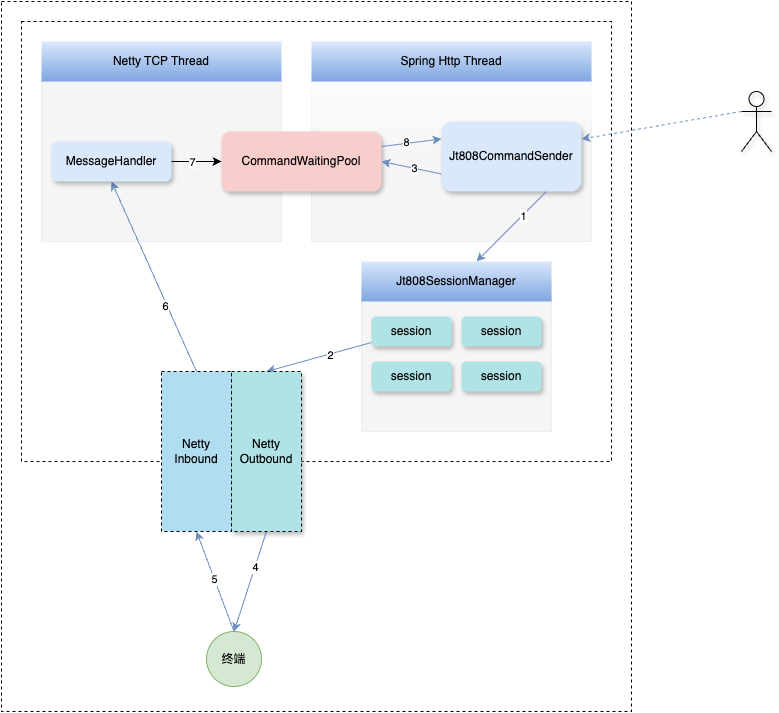

The diagram above was exported from draw.io. Its source (the exported page's mxGraphModel, read from the mxfile embedded in the PNG):
<mxGraphModel dx="2074" dy="1214" grid="1" gridSize="10" guides="1" tooltips="1" connect="1" arrows="1" fold="1" page="1" pageScale="1" pageWidth="827" pageHeight="1169" math="0" shadow="0">
  <root>
    <mxCell id="0" />
    <mxCell id="1" parent="0" />
    <mxCell id="hgJmKte7njELf8l4xTDy-1" value="" style="rounded=0;whiteSpace=wrap;html=1;movable=1;resizable=1;rotatable=1;deletable=1;editable=1;locked=0;connectable=1;dashed=1;" vertex="1" parent="1">
      <mxGeometry x="40" y="40" width="630" height="710" as="geometry" />
    </mxCell>
    <mxCell id="EEYhPXt8JtVQZj9ZugTG-1" value="" style="rounded=0;whiteSpace=wrap;html=1;movable=1;resizable=1;rotatable=1;deletable=1;editable=1;locked=0;connectable=1;dashed=1;" parent="1" vertex="1">
      <mxGeometry x="60" y="60" width="590" height="440" as="geometry" />
    </mxCell>
    <mxCell id="yjzATfYeJT3XziihrYD_-1" value="" style="rounded=0;whiteSpace=wrap;html=1;fillColor=#f5f5f5;fontColor=#333333;strokeColor=#EEEEEE;shadow=0;" parent="1" vertex="1">
      <mxGeometry x="80" y="120" width="240" height="160" as="geometry" />
    </mxCell>
    <mxCell id="yjzATfYeJT3XziihrYD_-4" value="Netty TCP Thread" style="rounded=0;whiteSpace=wrap;html=1;fillColor=#dae8fc;strokeColor=none;shadow=0;glass=0;gradientColor=#7ea6e0;" parent="1" vertex="1">
      <mxGeometry x="80" y="80" width="240" height="40" as="geometry" />
    </mxCell>
    <mxCell id="yjzATfYeJT3XziihrYD_-2" value="" style="rounded=0;whiteSpace=wrap;html=1;fillColor=#f5f5f5;fontColor=#333333;strokeColor=#EEEEEE;shadow=0;glass=1;" parent="1" vertex="1">
      <mxGeometry x="350" y="90" width="280" height="190" as="geometry" />
    </mxCell>
    <mxCell id="yjzATfYeJT3XziihrYD_-3" value="CommandWaitingPool" style="rounded=1;whiteSpace=wrap;html=1;fillColor=#f8cecc;strokeColor=none;shadow=1;" parent="1" vertex="1">
      <mxGeometry x="260" y="170" width="160" height="60" as="geometry" />
    </mxCell>
    <mxCell id="yjzATfYeJT3XziihrYD_-5" value="Spring Http Thread" style="rounded=0;whiteSpace=wrap;html=1;fillColor=#dae8fc;strokeColor=none;shadow=0;glass=0;gradientColor=#7ea6e0;" parent="1" vertex="1">
      <mxGeometry x="350" y="80" width="280" height="40" as="geometry" />
    </mxCell>
    <mxCell id="yjzATfYeJT3XziihrYD_-6" value="" style="rounded=0;whiteSpace=wrap;html=1;fillColor=#f5f5f5;fontColor=#333333;strokeColor=#EEEEEE;glass=0;shadow=0;" parent="1" vertex="1">
      <mxGeometry x="400" y="320" width="190" height="150" as="geometry" />
    </mxCell>
    <mxCell id="yjzATfYeJT3XziihrYD_-7" value="Jt808SessionManager" style="rounded=0;whiteSpace=wrap;html=1;fillColor=#dae8fc;strokeColor=none;glass=0;shadow=0;gradientColor=#7ea6e0;" parent="1" vertex="1">
      <mxGeometry x="400" y="300" width="190" height="40" as="geometry" />
    </mxCell>
    <mxCell id="yjzATfYeJT3XziihrYD_-9" value="Jt808CommandSender" style="rounded=1;whiteSpace=wrap;html=1;strokeColor=none;fillColor=#dae8fc;shadow=1;" parent="1" vertex="1">
      <mxGeometry x="480" y="160" width="140" height="70" as="geometry" />
    </mxCell>
    <mxCell id="yjzATfYeJT3XziihrYD_-10" value="session" style="rounded=1;whiteSpace=wrap;html=1;fillColor=#b0e3e6;strokeColor=none;shadow=1;" parent="1" vertex="1">
      <mxGeometry x="410" y="355" width="80" height="30" as="geometry" />
    </mxCell>
    <mxCell id="yjzATfYeJT3XziihrYD_-13" value="session" style="rounded=1;whiteSpace=wrap;html=1;fillColor=#b0e3e6;strokeColor=none;shadow=1;" parent="1" vertex="1">
      <mxGeometry x="500" y="355" width="80" height="30" as="geometry" />
    </mxCell>
    <mxCell id="yjzATfYeJT3XziihrYD_-14" value="session" style="rounded=1;whiteSpace=wrap;html=1;fillColor=#b0e3e6;strokeColor=none;shadow=1;" parent="1" vertex="1">
      <mxGeometry x="410" y="400" width="80" height="30" as="geometry" />
    </mxCell>
    <mxCell id="yjzATfYeJT3XziihrYD_-15" value="session" style="rounded=1;whiteSpace=wrap;html=1;fillColor=#b0e3e6;strokeColor=none;shadow=1;" parent="1" vertex="1">
      <mxGeometry x="500" y="400" width="80" height="30" as="geometry" />
    </mxCell>
    <mxCell id="yjzATfYeJT3XziihrYD_-16" value="" style="endArrow=classic;html=1;rounded=0;exitX=0.75;exitY=1;exitDx=0;exitDy=0;fillColor=#dae8fc;gradientColor=#7ea6e0;strokeColor=#6C8EBF;" parent="1" source="yjzATfYeJT3XziihrYD_-9" target="yjzATfYeJT3XziihrYD_-7" edge="1">
      <mxGeometry width="50" height="50" relative="1" as="geometry">
        <mxPoint x="480" y="570" as="sourcePoint" />
        <mxPoint x="530" y="520" as="targetPoint" />
      </mxGeometry>
    </mxCell>
    <mxCell id="yjzATfYeJT3XziihrYD_-28" value="1" style="edgeLabel;html=1;align=center;verticalAlign=middle;resizable=0;points=[];" parent="yjzATfYeJT3XziihrYD_-16" vertex="1" connectable="0">
      <mxGeometry x="-0.3283" y="1" relative="1" as="geometry">
        <mxPoint x="-1" as="offset" />
      </mxGeometry>
    </mxCell>
    <mxCell id="yjzATfYeJT3XziihrYD_-17" value="" style="endArrow=classic;html=1;rounded=0;entryX=0.5;entryY=0;entryDx=0;entryDy=0;strokeColor=#6C8EBF;" parent="1" source="yjzATfYeJT3XziihrYD_-10" target="EEYhPXt8JtVQZj9ZugTG-5" edge="1">
      <mxGeometry width="50" height="50" relative="1" as="geometry">
        <mxPoint x="530" y="370" as="sourcePoint" />
        <mxPoint x="580" y="320" as="targetPoint" />
      </mxGeometry>
    </mxCell>
    <mxCell id="yjzATfYeJT3XziihrYD_-29" value="2" style="edgeLabel;html=1;align=center;verticalAlign=middle;resizable=0;points=[];" parent="yjzATfYeJT3XziihrYD_-17" vertex="1" connectable="0">
      <mxGeometry x="-0.2019" y="1" relative="1" as="geometry">
        <mxPoint as="offset" />
      </mxGeometry>
    </mxCell>
    <mxCell id="yjzATfYeJT3XziihrYD_-19" value="终端" style="ellipse;whiteSpace=wrap;html=1;aspect=fixed;fillColor=#d5e8d4;strokeColor=#82b366;" parent="1" vertex="1">
      <mxGeometry x="245" y="670" width="55" height="55" as="geometry" />
    </mxCell>
    <mxCell id="yjzATfYeJT3XziihrYD_-20" value="" style="endArrow=classic;html=1;rounded=0;exitX=0.5;exitY=1;exitDx=0;exitDy=0;entryX=0.5;entryY=0;entryDx=0;entryDy=0;strokeColor=#6C8EBF;" parent="1" source="EEYhPXt8JtVQZj9ZugTG-5" target="yjzATfYeJT3XziihrYD_-19" edge="1">
      <mxGeometry width="50" height="50" relative="1" as="geometry">
        <mxPoint x="252.03999999999996" y="570" as="sourcePoint" />
        <mxPoint x="230" y="355" as="targetPoint" />
      </mxGeometry>
    </mxCell>
    <mxCell id="yjzATfYeJT3XziihrYD_-31" value="4" style="edgeLabel;html=1;align=center;verticalAlign=middle;resizable=0;points=[];" parent="yjzATfYeJT3XziihrYD_-20" vertex="1" connectable="0">
      <mxGeometry x="-0.2706" y="-1" relative="1" as="geometry">
        <mxPoint x="1" as="offset" />
      </mxGeometry>
    </mxCell>
    <mxCell id="yjzATfYeJT3XziihrYD_-22" value="" style="endArrow=classic;html=1;rounded=0;exitX=0.5;exitY=0;exitDx=0;exitDy=0;entryX=0.5;entryY=1;entryDx=0;entryDy=0;strokeColor=#6C8EBF;" parent="1" source="yjzATfYeJT3XziihrYD_-19" target="EEYhPXt8JtVQZj9ZugTG-7" edge="1">
      <mxGeometry width="50" height="50" relative="1" as="geometry">
        <mxPoint x="357" y="475" as="sourcePoint" />
        <mxPoint x="175" y="570" as="targetPoint" />
      </mxGeometry>
    </mxCell>
    <mxCell id="yjzATfYeJT3XziihrYD_-32" value="5" style="edgeLabel;html=1;align=center;verticalAlign=middle;resizable=0;points=[];" parent="yjzATfYeJT3XziihrYD_-22" vertex="1" connectable="0">
      <mxGeometry x="0.0412" y="-1" relative="1" as="geometry">
        <mxPoint x="-1" as="offset" />
      </mxGeometry>
    </mxCell>
    <mxCell id="yjzATfYeJT3XziihrYD_-23" value="" style="endArrow=classic;html=1;rounded=0;exitX=0.5;exitY=0;exitDx=0;exitDy=0;entryX=0.5;entryY=1;entryDx=0;entryDy=0;strokeColor=#6C8EBF;" parent="1" source="EEYhPXt8JtVQZj9ZugTG-7" target="yjzATfYeJT3XziihrYD_-24" edge="1">
      <mxGeometry width="50" height="50" relative="1" as="geometry">
        <mxPoint x="175" y="530" as="sourcePoint" />
        <mxPoint x="120" y="470" as="targetPoint" />
      </mxGeometry>
    </mxCell>
    <mxCell id="yjzATfYeJT3XziihrYD_-33" value="6" style="edgeLabel;html=1;align=center;verticalAlign=middle;resizable=0;points=[];" parent="yjzATfYeJT3XziihrYD_-23" vertex="1" connectable="0">
      <mxGeometry x="-0.2994" y="2" relative="1" as="geometry">
        <mxPoint as="offset" />
      </mxGeometry>
    </mxCell>
    <mxCell id="yjzATfYeJT3XziihrYD_-24" value="MessageHandler" style="rounded=1;whiteSpace=wrap;html=1;fillColor=#dae8fc;strokeColor=none;shadow=1;" parent="1" vertex="1">
      <mxGeometry x="90" y="180" width="120" height="40" as="geometry" />
    </mxCell>
    <mxCell id="yjzATfYeJT3XziihrYD_-25" value="" style="endArrow=classic;html=1;rounded=0;entryX=0;entryY=0.5;entryDx=0;entryDy=0;exitX=1;exitY=0.5;exitDx=0;exitDy=0;" parent="1" source="yjzATfYeJT3XziihrYD_-24" target="yjzATfYeJT3XziihrYD_-3" edge="1">
      <mxGeometry width="50" height="50" relative="1" as="geometry">
        <mxPoint x="80" y="480" as="sourcePoint" />
        <mxPoint x="130" y="430" as="targetPoint" />
      </mxGeometry>
    </mxCell>
    <mxCell id="yjzATfYeJT3XziihrYD_-35" value="7" style="edgeLabel;html=1;align=center;verticalAlign=middle;resizable=0;points=[];" parent="yjzATfYeJT3XziihrYD_-25" vertex="1" connectable="0">
      <mxGeometry x="-0.2" relative="1" as="geometry">
        <mxPoint as="offset" />
      </mxGeometry>
    </mxCell>
    <mxCell id="yjzATfYeJT3XziihrYD_-27" value="" style="endArrow=classic;html=1;rounded=0;exitX=0;exitY=0.75;exitDx=0;exitDy=0;entryX=1;entryY=0.5;entryDx=0;entryDy=0;strokeColor=#6C8EBF;" parent="1" source="yjzATfYeJT3XziihrYD_-9" target="yjzATfYeJT3XziihrYD_-3" edge="1">
      <mxGeometry width="50" height="50" relative="1" as="geometry">
        <mxPoint x="280" y="500" as="sourcePoint" />
        <mxPoint x="330" y="450" as="targetPoint" />
      </mxGeometry>
    </mxCell>
    <mxCell id="yjzATfYeJT3XziihrYD_-30" value="3" style="edgeLabel;html=1;align=center;verticalAlign=middle;resizable=0;points=[];" parent="yjzATfYeJT3XziihrYD_-27" vertex="1" connectable="0">
      <mxGeometry x="-0.1" relative="1" as="geometry">
        <mxPoint as="offset" />
      </mxGeometry>
    </mxCell>
    <mxCell id="EEYhPXt8JtVQZj9ZugTG-5" value="Netty&lt;div&gt;Outbound&lt;/div&gt;" style="rounded=0;whiteSpace=wrap;html=1;fillColor=#b0e3e6;strokeColor=default;shadow=1;dashed=1;" parent="1" vertex="1">
      <mxGeometry x="270" y="410" width="70" height="160" as="geometry" />
    </mxCell>
    <mxCell id="EEYhPXt8JtVQZj9ZugTG-7" value="Netty&lt;div&gt;Inbound&lt;/div&gt;" style="rounded=0;whiteSpace=wrap;html=1;fillColor=#b1ddf0;strokeColor=default;shadow=0;dashed=1;" parent="1" vertex="1">
      <mxGeometry x="200" y="410" width="70" height="160" as="geometry" />
    </mxCell>
    <mxCell id="EEYhPXt8JtVQZj9ZugTG-8" value="" style="endArrow=classic;html=1;rounded=0;exitX=1;exitY=0.25;exitDx=0;exitDy=0;entryX=0;entryY=0.25;entryDx=0;entryDy=0;strokeColor=#6C8EBF;align=center;verticalAlign=middle;fontFamily=Helvetica;fontSize=11;fontColor=default;labelBackgroundColor=default;" parent="1" source="yjzATfYeJT3XziihrYD_-3" target="yjzATfYeJT3XziihrYD_-9" edge="1">
      <mxGeometry width="50" height="50" relative="1" as="geometry">
        <mxPoint x="520" y="150" as="sourcePoint" />
        <mxPoint x="570" y="100" as="targetPoint" />
      </mxGeometry>
    </mxCell>
    <mxCell id="EEYhPXt8JtVQZj9ZugTG-11" value="8" style="edgeLabel;html=1;align=center;verticalAlign=middle;resizable=0;points=[];rounded=0;strokeColor=#6C8EBF;fontFamily=Helvetica;fontSize=11;fontColor=default;labelBackgroundColor=default;" parent="EEYhPXt8JtVQZj9ZugTG-8" vertex="1" connectable="0">
      <mxGeometry x="-0.1697" y="1" relative="1" as="geometry">
        <mxPoint as="offset" />
      </mxGeometry>
    </mxCell>
    <mxCell id="hgJmKte7njELf8l4xTDy-2" value="" style="shape=umlActor;verticalLabelPosition=bottom;verticalAlign=top;html=1;outlineConnect=0;rounded=0;shadow=1;strokeColor=default;align=center;fontFamily=Helvetica;fontSize=12;fontColor=default;fillColor=none;" vertex="1" parent="1">
      <mxGeometry x="780" y="130" width="30" height="60" as="geometry" />
    </mxCell>
    <mxCell id="hgJmKte7njELf8l4xTDy-3" value="" style="endArrow=classic;html=1;rounded=0;exitX=0;exitY=0.3333333333333333;exitDx=0;exitDy=0;fillColor=#dae8fc;gradientColor=#7ea6e0;strokeColor=#6C8EBF;exitPerimeter=0;entryX=1;entryY=0.25;entryDx=0;entryDy=0;dashed=1;" edge="1" parent="1" source="hgJmKte7njELf8l4xTDy-2" target="yjzATfYeJT3XziihrYD_-9">
      <mxGeometry width="50" height="50" relative="1" as="geometry">
        <mxPoint x="595" y="240" as="sourcePoint" />
        <mxPoint x="525" y="310" as="targetPoint" />
      </mxGeometry>
    </mxCell>
  </root>
</mxGraphModel>